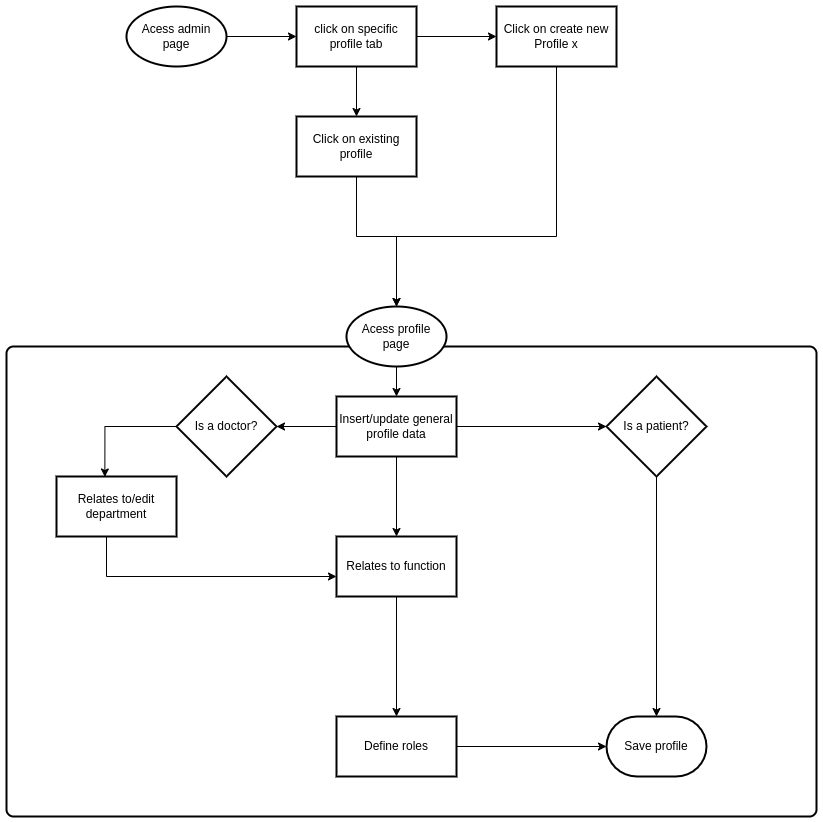

The diagram above was exported from draw.io. Its source (the exported page's mxGraphModel, read from the mxfile embedded in the PNG):
<mxGraphModel dx="2049" dy="1066" grid="1" gridSize="10" guides="1" tooltips="1" connect="1" arrows="1" fold="1" page="1" pageScale="1" pageWidth="1654" pageHeight="1169" math="0" shadow="0">
  <root>
    <mxCell id="0" />
    <mxCell id="1" parent="0" />
    <mxCell id="2" value="" style="rounded=1;whiteSpace=wrap;html=1;absoluteArcSize=1;arcSize=14;strokeWidth=2;" vertex="1" parent="1">
      <mxGeometry x="70" y="540" width="810" height="470" as="geometry" />
    </mxCell>
    <mxCell id="3" value="" style="edgeStyle=orthogonalEdgeStyle;rounded=0;orthogonalLoop=1;jettySize=auto;html=1;" edge="1" source="4" target="7" parent="1">
      <mxGeometry relative="1" as="geometry" />
    </mxCell>
    <mxCell id="4" value="Acess admin page" style="strokeWidth=2;html=1;shape=mxgraph.flowchart.start_1;whiteSpace=wrap;" vertex="1" parent="1">
      <mxGeometry x="190" y="200" width="100" height="60" as="geometry" />
    </mxCell>
    <mxCell id="5" value="" style="edgeStyle=orthogonalEdgeStyle;rounded=0;orthogonalLoop=1;jettySize=auto;html=1;" edge="1" source="7" target="24" parent="1">
      <mxGeometry relative="1" as="geometry" />
    </mxCell>
    <mxCell id="6" value="" style="edgeStyle=orthogonalEdgeStyle;rounded=0;orthogonalLoop=1;jettySize=auto;html=1;" edge="1" source="7" target="26" parent="1">
      <mxGeometry relative="1" as="geometry" />
    </mxCell>
    <mxCell id="7" value="click on specific profile tab" style="whiteSpace=wrap;html=1;strokeWidth=2;" vertex="1" parent="1">
      <mxGeometry x="360" y="200" width="120" height="60" as="geometry" />
    </mxCell>
    <mxCell id="8" value="" style="edgeStyle=orthogonalEdgeStyle;rounded=0;orthogonalLoop=1;jettySize=auto;html=1;" edge="1" source="11" target="22" parent="1">
      <mxGeometry relative="1" as="geometry" />
    </mxCell>
    <mxCell id="9" value="" style="edgeStyle=orthogonalEdgeStyle;rounded=0;orthogonalLoop=1;jettySize=auto;html=1;" edge="1" source="11" target="17" parent="1">
      <mxGeometry relative="1" as="geometry" />
    </mxCell>
    <mxCell id="10" style="edgeStyle=orthogonalEdgeStyle;rounded=0;orthogonalLoop=1;jettySize=auto;html=1;" edge="1" source="11" target="15" parent="1">
      <mxGeometry relative="1" as="geometry" />
    </mxCell>
    <mxCell id="11" value="Insert/update general &lt;br&gt;profile data" style="whiteSpace=wrap;html=1;strokeWidth=2;" vertex="1" parent="1">
      <mxGeometry x="400" y="590" width="120" height="60" as="geometry" />
    </mxCell>
    <mxCell id="12" style="edgeStyle=orthogonalEdgeStyle;rounded=0;orthogonalLoop=1;jettySize=auto;html=1;" edge="1" source="13" target="15" parent="1">
      <mxGeometry relative="1" as="geometry">
        <Array as="points">
          <mxPoint x="170" y="770" />
        </Array>
      </mxGeometry>
    </mxCell>
    <mxCell id="13" value="Relates to/edit department" style="whiteSpace=wrap;html=1;strokeWidth=2;" vertex="1" parent="1">
      <mxGeometry x="120" y="670" width="120" height="60" as="geometry" />
    </mxCell>
    <mxCell id="14" style="edgeStyle=orthogonalEdgeStyle;rounded=0;orthogonalLoop=1;jettySize=auto;html=1;" edge="1" source="15" target="20" parent="1">
      <mxGeometry relative="1" as="geometry" />
    </mxCell>
    <mxCell id="15" value="Relates to function" style="whiteSpace=wrap;html=1;strokeWidth=2;" vertex="1" parent="1">
      <mxGeometry x="400" y="730" width="120" height="60" as="geometry" />
    </mxCell>
    <mxCell id="16" style="edgeStyle=orthogonalEdgeStyle;rounded=0;orthogonalLoop=1;jettySize=auto;html=1;" edge="1" source="17" target="18" parent="1">
      <mxGeometry relative="1" as="geometry" />
    </mxCell>
    <mxCell id="17" value="Is a patient?" style="strokeWidth=2;html=1;shape=mxgraph.flowchart.decision;whiteSpace=wrap;" vertex="1" parent="1">
      <mxGeometry x="670" y="570" width="100" height="100" as="geometry" />
    </mxCell>
    <mxCell id="18" value="Save profile" style="strokeWidth=2;html=1;shape=mxgraph.flowchart.terminator;whiteSpace=wrap;" vertex="1" parent="1">
      <mxGeometry x="670" y="910" width="100" height="60" as="geometry" />
    </mxCell>
    <mxCell id="19" value="" style="edgeStyle=orthogonalEdgeStyle;rounded=0;orthogonalLoop=1;jettySize=auto;html=1;" edge="1" source="20" target="18" parent="1">
      <mxGeometry relative="1" as="geometry" />
    </mxCell>
    <mxCell id="20" value="Define roles" style="whiteSpace=wrap;html=1;strokeWidth=2;" vertex="1" parent="1">
      <mxGeometry x="400" y="910" width="120" height="60" as="geometry" />
    </mxCell>
    <mxCell id="21" style="edgeStyle=orthogonalEdgeStyle;rounded=0;orthogonalLoop=1;jettySize=auto;html=1;entryX=0.403;entryY=0.008;entryDx=0;entryDy=0;entryPerimeter=0;" edge="1" source="22" target="13" parent="1">
      <mxGeometry relative="1" as="geometry">
        <Array as="points">
          <mxPoint x="168" y="620" />
        </Array>
      </mxGeometry>
    </mxCell>
    <mxCell id="22" value="Is a doctor?" style="strokeWidth=2;html=1;shape=mxgraph.flowchart.decision;whiteSpace=wrap;" vertex="1" parent="1">
      <mxGeometry x="240" y="570" width="100" height="100" as="geometry" />
    </mxCell>
    <mxCell id="23" style="edgeStyle=orthogonalEdgeStyle;rounded=0;orthogonalLoop=1;jettySize=auto;html=1;" edge="1" source="24" target="28" parent="1">
      <mxGeometry relative="1" as="geometry">
        <Array as="points">
          <mxPoint x="620" y="430" />
          <mxPoint x="460" y="430" />
        </Array>
      </mxGeometry>
    </mxCell>
    <mxCell id="24" value="Click on create new Profile x" style="whiteSpace=wrap;html=1;strokeWidth=2;" vertex="1" parent="1">
      <mxGeometry x="560" y="200" width="120" height="60" as="geometry" />
    </mxCell>
    <mxCell id="25" style="edgeStyle=orthogonalEdgeStyle;rounded=0;orthogonalLoop=1;jettySize=auto;html=1;" edge="1" source="26" target="28" parent="1">
      <mxGeometry relative="1" as="geometry">
        <Array as="points">
          <mxPoint x="420" y="430" />
          <mxPoint x="460" y="430" />
        </Array>
      </mxGeometry>
    </mxCell>
    <mxCell id="26" value="Click on existing profile" style="whiteSpace=wrap;html=1;strokeWidth=2;" vertex="1" parent="1">
      <mxGeometry x="360" y="310" width="120" height="60" as="geometry" />
    </mxCell>
    <mxCell id="27" value="" style="edgeStyle=orthogonalEdgeStyle;rounded=0;orthogonalLoop=1;jettySize=auto;html=1;" edge="1" source="28" target="11" parent="1">
      <mxGeometry relative="1" as="geometry" />
    </mxCell>
    <mxCell id="28" value="Acess profile page" style="strokeWidth=2;html=1;shape=mxgraph.flowchart.start_1;whiteSpace=wrap;" vertex="1" parent="1">
      <mxGeometry x="410" y="500" width="100" height="60" as="geometry" />
    </mxCell>
  </root>
</mxGraphModel>